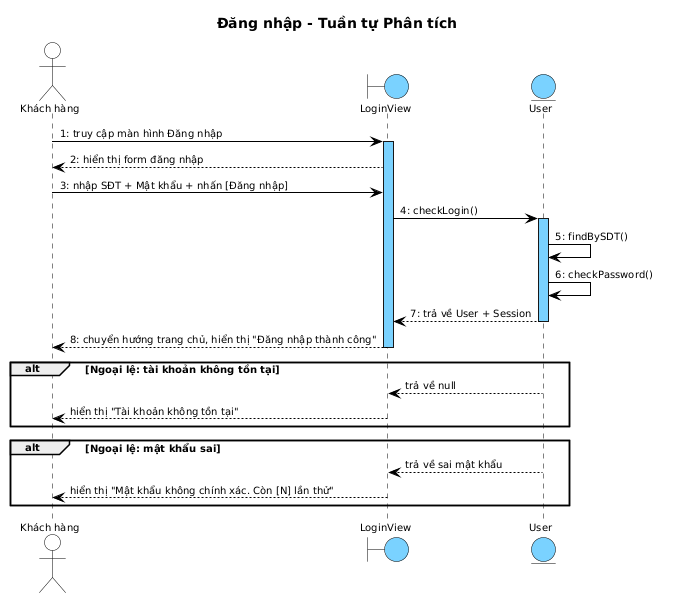

The diagram above was rendered by PlantUML. Its source (embedded in the PNG):
@startuml
skinparam shadowing false
skinparam SequenceMessageAlign left
skinparam SequenceLifeLineBackgroundColor #7AD2FF
skinparam SequenceLifeLineBorderColor #000000

<style>
sequenceDiagram {
  Shadowing 0
  RoundCorner 0
  FontName "Arial"
  FontSize 10
  FontColor #000000
  participant { BackgroundColor #7AD2FF; LineColor #000000; LineThickness 1 }
  actor { BackgroundColor transparent; LineColor #000000 }
  boundary { BackgroundColor #7AD2FF; LineColor #000000 }
  control { BackgroundColor #7AD2FF; LineColor #000000 }
  entity { BackgroundColor #7AD2FF; LineColor #000000 }
  lifeline { LineColor #000000; LineStyle 5-5 }
  arrow { LineColor #000000; LineThickness 1; FontSize 10 }
}
</style>

title Đăng nhập - Tuần tự Phân tích

actor "Khách hàng" as KH
boundary LoginView as B1
entity User as E1

KH -> B1 : 1: truy cập màn hình Đăng nhập
activate B1
B1 --> KH : 2: hiển thị form đăng nhập
KH -> B1 : 3: nhập SĐT + Mật khẩu + nhấn [Đăng nhập]
B1 -> E1 : 4: checkLogin()
activate E1
E1 -> E1 : 5: findBySDT()
E1 -> E1 : 6: checkPassword()
E1 --> B1 : 7: trả về User + Session
deactivate E1
B1 --> KH : 8: chuyển hướng trang chủ, hiển thị "Đăng nhập thành công"
deactivate B1

alt Ngoại lệ: tài khoản không tồn tại
  E1 --> B1 : trả về null
  B1 --> KH : hiển thị "Tài khoản không tồn tại"
end

alt Ngoại lệ: mật khẩu sai
  E1 --> B1 : trả về sai mật khẩu
  B1 --> KH : hiển thị "Mật khẩu không chính xác. Còn [N] lần thử"
end
@enduml